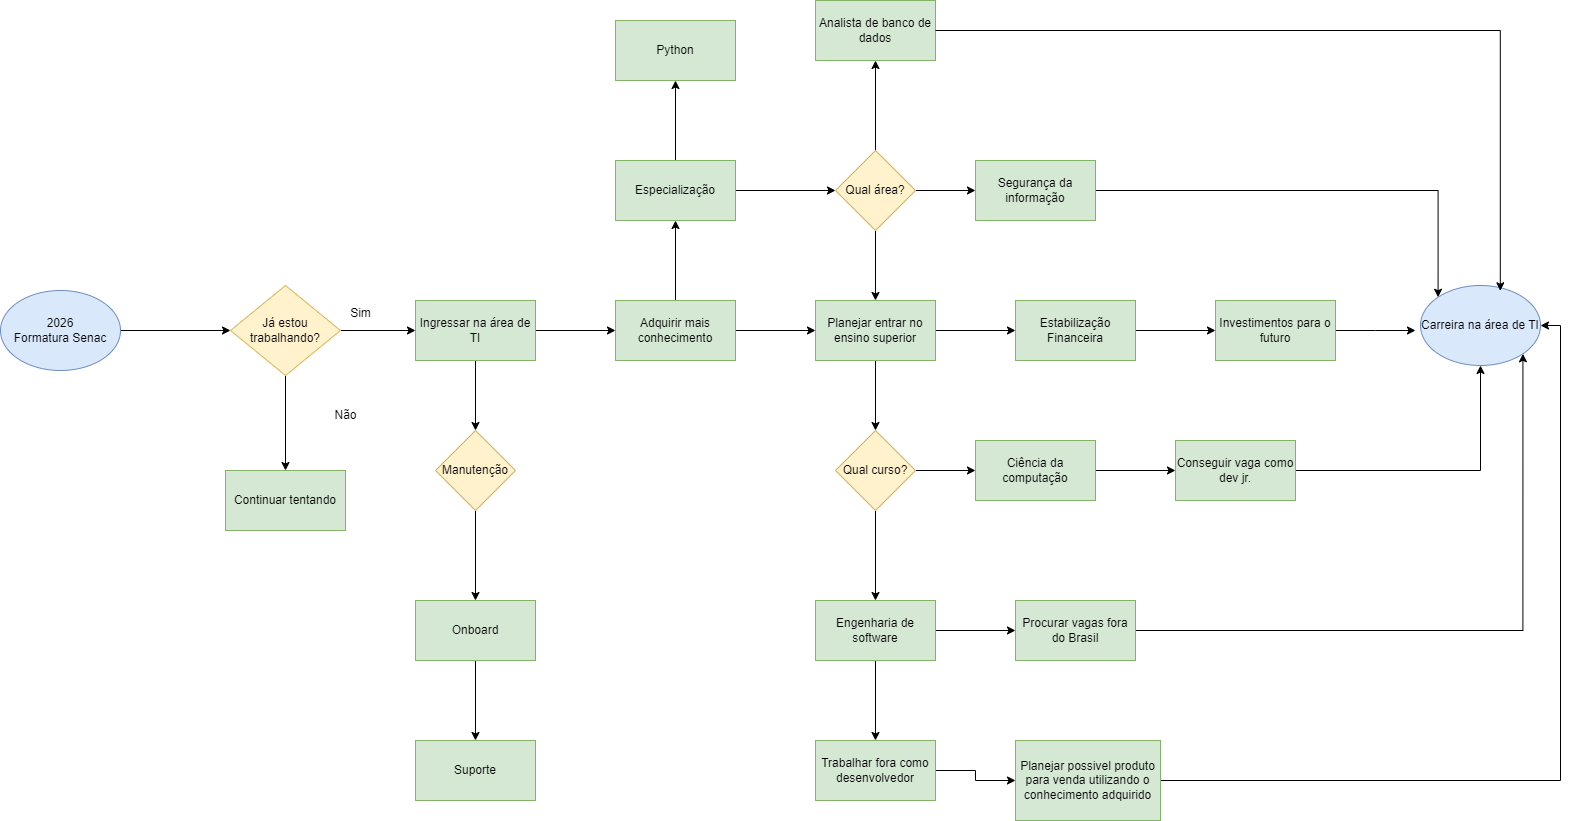

The diagram above was exported from draw.io. Its source (the exported page's mxGraphModel, read from the mxfile embedded in the PNG):
<mxGraphModel dx="1426" dy="791" grid="1" gridSize="10" guides="1" tooltips="1" connect="1" arrows="1" fold="1" page="1" pageScale="1" pageWidth="1920" pageHeight="1200" math="0" shadow="0">
  <root>
    <mxCell id="0" />
    <mxCell id="1" parent="0" />
    <mxCell id="M15OW9EHg6mbIzG8gT9X-5" value="" style="edgeStyle=orthogonalEdgeStyle;rounded=0;orthogonalLoop=1;jettySize=auto;html=1;" parent="1" source="M15OW9EHg6mbIzG8gT9X-1" target="M15OW9EHg6mbIzG8gT9X-4" edge="1">
      <mxGeometry relative="1" as="geometry" />
    </mxCell>
    <mxCell id="M15OW9EHg6mbIzG8gT9X-1" value="2026&lt;div&gt;Formatura Senac&lt;/div&gt;" style="ellipse;whiteSpace=wrap;html=1;fillColor=#dae8fc;strokeColor=#6c8ebf;" parent="1" vertex="1">
      <mxGeometry x="60" y="490" width="120" height="80" as="geometry" />
    </mxCell>
    <mxCell id="M15OW9EHg6mbIzG8gT9X-7" value="" style="edgeStyle=orthogonalEdgeStyle;rounded=0;orthogonalLoop=1;jettySize=auto;html=1;" parent="1" source="M15OW9EHg6mbIzG8gT9X-4" target="M15OW9EHg6mbIzG8gT9X-6" edge="1">
      <mxGeometry relative="1" as="geometry" />
    </mxCell>
    <mxCell id="M15OW9EHg6mbIzG8gT9X-9" value="" style="edgeStyle=orthogonalEdgeStyle;rounded=0;orthogonalLoop=1;jettySize=auto;html=1;" parent="1" source="M15OW9EHg6mbIzG8gT9X-4" target="M15OW9EHg6mbIzG8gT9X-8" edge="1">
      <mxGeometry relative="1" as="geometry" />
    </mxCell>
    <mxCell id="M15OW9EHg6mbIzG8gT9X-4" value="Já estou trabalhando?" style="rhombus;whiteSpace=wrap;html=1;fillColor=#fff2cc;strokeColor=#d6b656;" parent="1" vertex="1">
      <mxGeometry x="290" y="485" width="110" height="90" as="geometry" />
    </mxCell>
    <mxCell id="M15OW9EHg6mbIzG8gT9X-6" value="Continuar tentando" style="whiteSpace=wrap;html=1;fillColor=#d5e8d4;strokeColor=#82b366;" parent="1" vertex="1">
      <mxGeometry x="285" y="670" width="120" height="60" as="geometry" />
    </mxCell>
    <mxCell id="M15OW9EHg6mbIzG8gT9X-13" value="" style="edgeStyle=orthogonalEdgeStyle;rounded=0;orthogonalLoop=1;jettySize=auto;html=1;" parent="1" source="M15OW9EHg6mbIzG8gT9X-8" target="M15OW9EHg6mbIzG8gT9X-12" edge="1">
      <mxGeometry relative="1" as="geometry" />
    </mxCell>
    <mxCell id="M15OW9EHg6mbIzG8gT9X-23" value="" style="edgeStyle=orthogonalEdgeStyle;rounded=0;orthogonalLoop=1;jettySize=auto;html=1;" parent="1" source="M15OW9EHg6mbIzG8gT9X-8" target="M15OW9EHg6mbIzG8gT9X-22" edge="1">
      <mxGeometry relative="1" as="geometry" />
    </mxCell>
    <mxCell id="M15OW9EHg6mbIzG8gT9X-8" value="Ingressar na área de TI" style="whiteSpace=wrap;html=1;fillColor=#d5e8d4;strokeColor=#82b366;" parent="1" vertex="1">
      <mxGeometry x="475" y="500" width="120" height="60" as="geometry" />
    </mxCell>
    <mxCell id="M15OW9EHg6mbIzG8gT9X-10" value="Sim" style="text;html=1;align=center;verticalAlign=middle;resizable=0;points=[];autosize=1;strokeColor=none;fillColor=none;" parent="1" vertex="1">
      <mxGeometry x="400" y="498" width="40" height="30" as="geometry" />
    </mxCell>
    <mxCell id="M15OW9EHg6mbIzG8gT9X-11" value="Não" style="text;html=1;align=center;verticalAlign=middle;resizable=0;points=[];autosize=1;strokeColor=none;fillColor=none;" parent="1" vertex="1">
      <mxGeometry x="380" y="600" width="50" height="30" as="geometry" />
    </mxCell>
    <mxCell id="M15OW9EHg6mbIzG8gT9X-15" value="" style="edgeStyle=orthogonalEdgeStyle;rounded=0;orthogonalLoop=1;jettySize=auto;html=1;" parent="1" source="M15OW9EHg6mbIzG8gT9X-12" target="M15OW9EHg6mbIzG8gT9X-14" edge="1">
      <mxGeometry relative="1" as="geometry" />
    </mxCell>
    <mxCell id="M15OW9EHg6mbIzG8gT9X-29" value="" style="edgeStyle=orthogonalEdgeStyle;rounded=0;orthogonalLoop=1;jettySize=auto;html=1;" parent="1" source="M15OW9EHg6mbIzG8gT9X-12" target="M15OW9EHg6mbIzG8gT9X-28" edge="1">
      <mxGeometry relative="1" as="geometry" />
    </mxCell>
    <mxCell id="M15OW9EHg6mbIzG8gT9X-12" value="Adquirir mais conhecimento" style="whiteSpace=wrap;html=1;fillColor=#d5e8d4;strokeColor=#82b366;" parent="1" vertex="1">
      <mxGeometry x="675" y="500" width="120" height="60" as="geometry" />
    </mxCell>
    <mxCell id="M15OW9EHg6mbIzG8gT9X-17" value="" style="edgeStyle=orthogonalEdgeStyle;rounded=0;orthogonalLoop=1;jettySize=auto;html=1;" parent="1" source="M15OW9EHg6mbIzG8gT9X-14" target="M15OW9EHg6mbIzG8gT9X-16" edge="1">
      <mxGeometry relative="1" as="geometry" />
    </mxCell>
    <mxCell id="M15OW9EHg6mbIzG8gT9X-48" value="" style="edgeStyle=orthogonalEdgeStyle;rounded=0;orthogonalLoop=1;jettySize=auto;html=1;" parent="1" source="M15OW9EHg6mbIzG8gT9X-14" target="M15OW9EHg6mbIzG8gT9X-47" edge="1">
      <mxGeometry relative="1" as="geometry" />
    </mxCell>
    <mxCell id="M15OW9EHg6mbIzG8gT9X-14" value="Planejar entrar no ensino superior" style="whiteSpace=wrap;html=1;fillColor=#d5e8d4;strokeColor=#82b366;" parent="1" vertex="1">
      <mxGeometry x="875" y="500" width="120" height="60" as="geometry" />
    </mxCell>
    <mxCell id="M15OW9EHg6mbIzG8gT9X-19" value="" style="edgeStyle=orthogonalEdgeStyle;rounded=0;orthogonalLoop=1;jettySize=auto;html=1;" parent="1" source="M15OW9EHg6mbIzG8gT9X-16" target="M15OW9EHg6mbIzG8gT9X-18" edge="1">
      <mxGeometry relative="1" as="geometry" />
    </mxCell>
    <mxCell id="M15OW9EHg6mbIzG8gT9X-21" value="" style="edgeStyle=orthogonalEdgeStyle;rounded=0;orthogonalLoop=1;jettySize=auto;html=1;" parent="1" source="M15OW9EHg6mbIzG8gT9X-16" target="M15OW9EHg6mbIzG8gT9X-20" edge="1">
      <mxGeometry relative="1" as="geometry" />
    </mxCell>
    <mxCell id="M15OW9EHg6mbIzG8gT9X-16" value="Qual curso?" style="rhombus;whiteSpace=wrap;html=1;fillColor=#fff2cc;strokeColor=#d6b656;" parent="1" vertex="1">
      <mxGeometry x="895" y="630" width="80" height="80" as="geometry" />
    </mxCell>
    <mxCell id="M15OW9EHg6mbIzG8gT9X-31" value="" style="edgeStyle=orthogonalEdgeStyle;rounded=0;orthogonalLoop=1;jettySize=auto;html=1;" parent="1" source="M15OW9EHg6mbIzG8gT9X-18" target="M15OW9EHg6mbIzG8gT9X-30" edge="1">
      <mxGeometry relative="1" as="geometry" />
    </mxCell>
    <mxCell id="M15OW9EHg6mbIzG8gT9X-18" value="Ciência da computação" style="whiteSpace=wrap;html=1;fillColor=#d5e8d4;strokeColor=#82b366;" parent="1" vertex="1">
      <mxGeometry x="1035" y="640" width="120" height="60" as="geometry" />
    </mxCell>
    <mxCell id="M15OW9EHg6mbIzG8gT9X-33" value="" style="edgeStyle=orthogonalEdgeStyle;rounded=0;orthogonalLoop=1;jettySize=auto;html=1;" parent="1" source="M15OW9EHg6mbIzG8gT9X-20" target="M15OW9EHg6mbIzG8gT9X-32" edge="1">
      <mxGeometry relative="1" as="geometry" />
    </mxCell>
    <mxCell id="M15OW9EHg6mbIzG8gT9X-46" value="" style="edgeStyle=orthogonalEdgeStyle;rounded=0;orthogonalLoop=1;jettySize=auto;html=1;" parent="1" source="M15OW9EHg6mbIzG8gT9X-20" target="M15OW9EHg6mbIzG8gT9X-45" edge="1">
      <mxGeometry relative="1" as="geometry" />
    </mxCell>
    <mxCell id="M15OW9EHg6mbIzG8gT9X-20" value="Engenharia de software" style="whiteSpace=wrap;html=1;fillColor=#d5e8d4;strokeColor=#82b366;" parent="1" vertex="1">
      <mxGeometry x="875" y="800" width="120" height="60" as="geometry" />
    </mxCell>
    <mxCell id="M15OW9EHg6mbIzG8gT9X-25" value="" style="edgeStyle=orthogonalEdgeStyle;rounded=0;orthogonalLoop=1;jettySize=auto;html=1;" parent="1" source="M15OW9EHg6mbIzG8gT9X-22" target="M15OW9EHg6mbIzG8gT9X-24" edge="1">
      <mxGeometry relative="1" as="geometry" />
    </mxCell>
    <mxCell id="M15OW9EHg6mbIzG8gT9X-22" value="Manutenção" style="rhombus;whiteSpace=wrap;html=1;fillColor=#fff2cc;strokeColor=#d6b656;" parent="1" vertex="1">
      <mxGeometry x="495" y="630" width="80" height="80" as="geometry" />
    </mxCell>
    <mxCell id="M15OW9EHg6mbIzG8gT9X-27" value="" style="edgeStyle=orthogonalEdgeStyle;rounded=0;orthogonalLoop=1;jettySize=auto;html=1;" parent="1" source="M15OW9EHg6mbIzG8gT9X-24" target="M15OW9EHg6mbIzG8gT9X-26" edge="1">
      <mxGeometry relative="1" as="geometry" />
    </mxCell>
    <mxCell id="M15OW9EHg6mbIzG8gT9X-24" value="Onboard" style="whiteSpace=wrap;html=1;fillColor=#d5e8d4;strokeColor=#82b366;" parent="1" vertex="1">
      <mxGeometry x="475" y="800" width="120" height="60" as="geometry" />
    </mxCell>
    <mxCell id="M15OW9EHg6mbIzG8gT9X-26" value="Suporte" style="whiteSpace=wrap;html=1;fillColor=#d5e8d4;strokeColor=#82b366;" parent="1" vertex="1">
      <mxGeometry x="475" y="940" width="120" height="60" as="geometry" />
    </mxCell>
    <mxCell id="M15OW9EHg6mbIzG8gT9X-37" value="" style="edgeStyle=orthogonalEdgeStyle;rounded=0;orthogonalLoop=1;jettySize=auto;html=1;" parent="1" source="M15OW9EHg6mbIzG8gT9X-28" target="M15OW9EHg6mbIzG8gT9X-36" edge="1">
      <mxGeometry relative="1" as="geometry" />
    </mxCell>
    <mxCell id="M15OW9EHg6mbIzG8gT9X-44" value="" style="edgeStyle=orthogonalEdgeStyle;rounded=0;orthogonalLoop=1;jettySize=auto;html=1;" parent="1" source="M15OW9EHg6mbIzG8gT9X-28" target="M15OW9EHg6mbIzG8gT9X-43" edge="1">
      <mxGeometry relative="1" as="geometry" />
    </mxCell>
    <mxCell id="M15OW9EHg6mbIzG8gT9X-28" value="Especialização" style="whiteSpace=wrap;html=1;fillColor=#d5e8d4;strokeColor=#82b366;" parent="1" vertex="1">
      <mxGeometry x="675" y="360" width="120" height="60" as="geometry" />
    </mxCell>
    <mxCell id="M15OW9EHg6mbIzG8gT9X-54" style="edgeStyle=orthogonalEdgeStyle;rounded=0;orthogonalLoop=1;jettySize=auto;html=1;" parent="1" source="M15OW9EHg6mbIzG8gT9X-30" target="M15OW9EHg6mbIzG8gT9X-53" edge="1">
      <mxGeometry relative="1" as="geometry" />
    </mxCell>
    <mxCell id="M15OW9EHg6mbIzG8gT9X-30" value="Conseguir vaga como dev jr." style="whiteSpace=wrap;html=1;fillColor=#d5e8d4;strokeColor=#82b366;" parent="1" vertex="1">
      <mxGeometry x="1235" y="640" width="120" height="60" as="geometry" />
    </mxCell>
    <mxCell id="M15OW9EHg6mbIzG8gT9X-35" value="" style="edgeStyle=orthogonalEdgeStyle;rounded=0;orthogonalLoop=1;jettySize=auto;html=1;" parent="1" source="M15OW9EHg6mbIzG8gT9X-32" target="M15OW9EHg6mbIzG8gT9X-34" edge="1">
      <mxGeometry relative="1" as="geometry" />
    </mxCell>
    <mxCell id="M15OW9EHg6mbIzG8gT9X-32" value="Trabalhar fora como desenvolvedor" style="whiteSpace=wrap;html=1;fillColor=#d5e8d4;strokeColor=#82b366;" parent="1" vertex="1">
      <mxGeometry x="875" y="940" width="120" height="60" as="geometry" />
    </mxCell>
    <mxCell id="M15OW9EHg6mbIzG8gT9X-55" style="edgeStyle=orthogonalEdgeStyle;rounded=0;orthogonalLoop=1;jettySize=auto;html=1;entryX=1;entryY=0.5;entryDx=0;entryDy=0;" parent="1" source="M15OW9EHg6mbIzG8gT9X-34" target="M15OW9EHg6mbIzG8gT9X-53" edge="1">
      <mxGeometry relative="1" as="geometry" />
    </mxCell>
    <mxCell id="M15OW9EHg6mbIzG8gT9X-34" value="Planejar possivel produto para venda utilizando o conhecimento adquirido" style="whiteSpace=wrap;html=1;fillColor=#d5e8d4;strokeColor=#82b366;" parent="1" vertex="1">
      <mxGeometry x="1075" y="940" width="145" height="80" as="geometry" />
    </mxCell>
    <mxCell id="M15OW9EHg6mbIzG8gT9X-38" value="" style="edgeStyle=orthogonalEdgeStyle;rounded=0;orthogonalLoop=1;jettySize=auto;html=1;" parent="1" source="M15OW9EHg6mbIzG8gT9X-36" target="M15OW9EHg6mbIzG8gT9X-14" edge="1">
      <mxGeometry relative="1" as="geometry" />
    </mxCell>
    <mxCell id="M15OW9EHg6mbIzG8gT9X-40" value="" style="edgeStyle=orthogonalEdgeStyle;rounded=0;orthogonalLoop=1;jettySize=auto;html=1;" parent="1" source="M15OW9EHg6mbIzG8gT9X-36" target="M15OW9EHg6mbIzG8gT9X-39" edge="1">
      <mxGeometry relative="1" as="geometry" />
    </mxCell>
    <mxCell id="M15OW9EHg6mbIzG8gT9X-42" value="" style="edgeStyle=orthogonalEdgeStyle;rounded=0;orthogonalLoop=1;jettySize=auto;html=1;" parent="1" source="M15OW9EHg6mbIzG8gT9X-36" target="M15OW9EHg6mbIzG8gT9X-41" edge="1">
      <mxGeometry relative="1" as="geometry" />
    </mxCell>
    <mxCell id="M15OW9EHg6mbIzG8gT9X-36" value="Qual área?" style="rhombus;whiteSpace=wrap;html=1;fillColor=#fff2cc;strokeColor=#d6b656;" parent="1" vertex="1">
      <mxGeometry x="895" y="350" width="80" height="80" as="geometry" />
    </mxCell>
    <mxCell id="M15OW9EHg6mbIzG8gT9X-39" value="Analista de banco de dados" style="whiteSpace=wrap;html=1;fillColor=#d5e8d4;strokeColor=#82b366;" parent="1" vertex="1">
      <mxGeometry x="875" y="200" width="120" height="60" as="geometry" />
    </mxCell>
    <mxCell id="M15OW9EHg6mbIzG8gT9X-57" style="edgeStyle=orthogonalEdgeStyle;rounded=0;orthogonalLoop=1;jettySize=auto;html=1;entryX=0;entryY=0;entryDx=0;entryDy=0;" parent="1" source="M15OW9EHg6mbIzG8gT9X-41" target="M15OW9EHg6mbIzG8gT9X-53" edge="1">
      <mxGeometry relative="1" as="geometry" />
    </mxCell>
    <mxCell id="M15OW9EHg6mbIzG8gT9X-41" value="Segurança da informação" style="whiteSpace=wrap;html=1;fillColor=#d5e8d4;strokeColor=#82b366;" parent="1" vertex="1">
      <mxGeometry x="1035" y="360" width="120" height="60" as="geometry" />
    </mxCell>
    <mxCell id="M15OW9EHg6mbIzG8gT9X-43" value="Python" style="whiteSpace=wrap;html=1;fillColor=#d5e8d4;strokeColor=#82b366;" parent="1" vertex="1">
      <mxGeometry x="675" y="220" width="120" height="60" as="geometry" />
    </mxCell>
    <mxCell id="M15OW9EHg6mbIzG8gT9X-56" style="edgeStyle=orthogonalEdgeStyle;rounded=0;orthogonalLoop=1;jettySize=auto;html=1;entryX=1;entryY=1;entryDx=0;entryDy=0;" parent="1" source="M15OW9EHg6mbIzG8gT9X-45" target="M15OW9EHg6mbIzG8gT9X-53" edge="1">
      <mxGeometry relative="1" as="geometry" />
    </mxCell>
    <mxCell id="M15OW9EHg6mbIzG8gT9X-45" value="Procurar vagas fora do Brasil" style="whiteSpace=wrap;html=1;fillColor=#d5e8d4;strokeColor=#82b366;" parent="1" vertex="1">
      <mxGeometry x="1075" y="800" width="120" height="60" as="geometry" />
    </mxCell>
    <mxCell id="M15OW9EHg6mbIzG8gT9X-50" value="" style="edgeStyle=orthogonalEdgeStyle;rounded=0;orthogonalLoop=1;jettySize=auto;html=1;" parent="1" source="M15OW9EHg6mbIzG8gT9X-47" target="M15OW9EHg6mbIzG8gT9X-49" edge="1">
      <mxGeometry relative="1" as="geometry" />
    </mxCell>
    <mxCell id="M15OW9EHg6mbIzG8gT9X-47" value="Estabilização Financeira" style="whiteSpace=wrap;html=1;fillColor=#d5e8d4;strokeColor=#82b366;" parent="1" vertex="1">
      <mxGeometry x="1075" y="500" width="120" height="60" as="geometry" />
    </mxCell>
    <mxCell id="M15OW9EHg6mbIzG8gT9X-52" value="" style="edgeStyle=orthogonalEdgeStyle;rounded=0;orthogonalLoop=1;jettySize=auto;html=1;" parent="1" source="M15OW9EHg6mbIzG8gT9X-49" edge="1">
      <mxGeometry relative="1" as="geometry">
        <mxPoint x="1474.9999999999995" y="530" as="targetPoint" />
      </mxGeometry>
    </mxCell>
    <mxCell id="M15OW9EHg6mbIzG8gT9X-49" value="Investimentos para o futuro" style="whiteSpace=wrap;html=1;fillColor=#d5e8d4;strokeColor=#82b366;" parent="1" vertex="1">
      <mxGeometry x="1275" y="500" width="120" height="60" as="geometry" />
    </mxCell>
    <mxCell id="M15OW9EHg6mbIzG8gT9X-53" value="Carreira na área de TI" style="ellipse;whiteSpace=wrap;html=1;fillColor=#dae8fc;strokeColor=#6c8ebf;" parent="1" vertex="1">
      <mxGeometry x="1480" y="485" width="120" height="80" as="geometry" />
    </mxCell>
    <mxCell id="M15OW9EHg6mbIzG8gT9X-58" style="edgeStyle=orthogonalEdgeStyle;rounded=0;orthogonalLoop=1;jettySize=auto;html=1;entryX=0.665;entryY=0.066;entryDx=0;entryDy=0;entryPerimeter=0;" parent="1" source="M15OW9EHg6mbIzG8gT9X-39" target="M15OW9EHg6mbIzG8gT9X-53" edge="1">
      <mxGeometry relative="1" as="geometry" />
    </mxCell>
  </root>
</mxGraphModel>